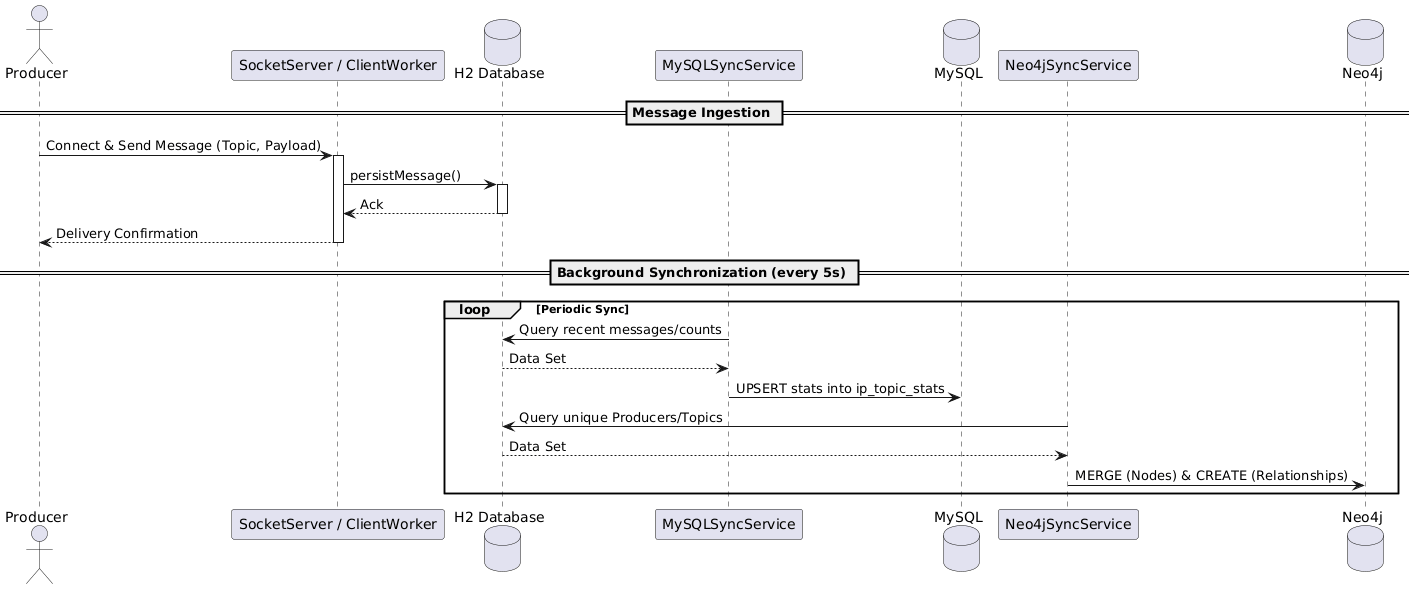

The diagram above was rendered by PlantUML. Its source (embedded in the PNG):
@startuml
actor Producer
participant "SocketServer / ClientWorker" as Server
database "H2 Database" as H2
participant "MySQLSyncService" as MySQLSync
database "MySQL" as MySQL
participant "Neo4jSyncService" as Neo4jSync
database "Neo4j" as Neo4j

== Message Ingestion ==
Producer -> Server : Connect & Send Message (Topic, Payload)
activate Server
Server -> H2 : persistMessage()
activate H2
H2 --> Server : Ack
deactivate H2
Server --> Producer : Delivery Confirmation
deactivate Server

== Background Synchronization (every 5s) ==
loop Periodic Sync
    MySQLSync -> H2 : Query recent messages/counts
    H2 --> MySQLSync : Data Set
    MySQLSync -> MySQL : UPSERT stats into ip_topic_stats
    
    Neo4jSync -> H2 : Query unique Producers/Topics
    H2 --> Neo4jSync : Data Set
    Neo4jSync -> Neo4j : MERGE (Nodes) & CREATE (Relationships)
end
@enduml